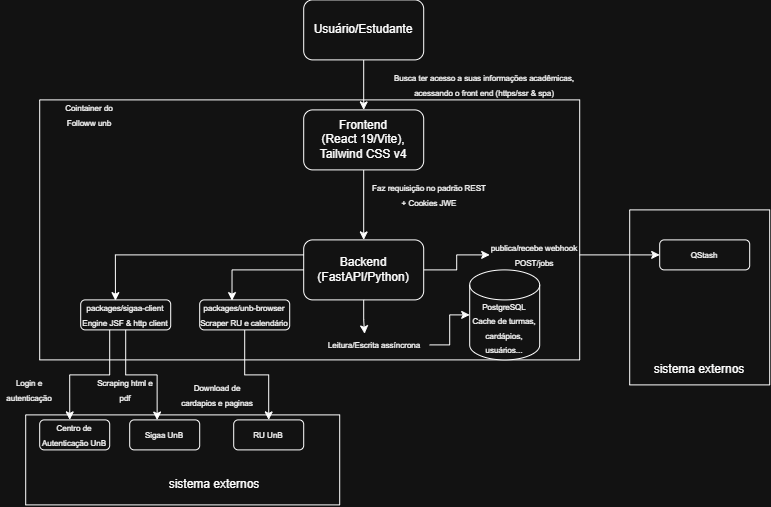

The diagram above was exported from draw.io. Its source (the exported page's mxGraphModel, read from the mxfile embedded in the PNG):
<mxGraphModel dx="1178" dy="663" grid="1" gridSize="10" guides="1" tooltips="1" connect="1" arrows="1" fold="1" page="1" pageScale="1" pageWidth="827" pageHeight="1169" math="0" shadow="0">
  <root>
    <mxCell id="0" />
    <mxCell id="1" parent="0" />
    <mxCell id="Tc3bo0Tkrj0pFOVccax5-18" edge="1" parent="1" source="Tc3bo0Tkrj0pFOVccax5-1" style="edgeStyle=orthogonalEdgeStyle;rounded=0;orthogonalLoop=1;jettySize=auto;html=1;entryX=0.5;entryY=0;entryDx=0;entryDy=0;" target="Tc3bo0Tkrj0pFOVccax5-15">
      <mxGeometry relative="1" as="geometry" />
    </mxCell>
    <mxCell id="Tc3bo0Tkrj0pFOVccax5-1" parent="1" style="rounded=1;whiteSpace=wrap;html=1;" value="Usuário/Estudante" vertex="1">
      <mxGeometry height="60" width="120" x="354" y="90" as="geometry" />
    </mxCell>
    <mxCell id="Tc3bo0Tkrj0pFOVccax5-24" edge="1" parent="1" source="Tc3bo0Tkrj0pFOVccax5-4" style="edgeStyle=orthogonalEdgeStyle;rounded=0;orthogonalLoop=1;jettySize=auto;html=1;entryX=0;entryY=0.5;entryDx=0;entryDy=0;" target="Tc3bo0Tkrj0pFOVccax5-23">
      <mxGeometry relative="1" as="geometry" />
    </mxCell>
    <mxCell id="Tc3bo0Tkrj0pFOVccax5-4" parent="1" style="rounded=1;whiteSpace=wrap;html=1;" value="Backend&lt;div&gt;(FastAPI/Python)&lt;/div&gt;" vertex="1">
      <mxGeometry height="60" width="120" x="354" y="330" as="geometry" />
    </mxCell>
    <mxCell id="Tc3bo0Tkrj0pFOVccax5-16" edge="1" parent="1" source="Tc3bo0Tkrj0pFOVccax5-15" style="edgeStyle=orthogonalEdgeStyle;rounded=0;orthogonalLoop=1;jettySize=auto;html=1;entryX=0.5;entryY=0;entryDx=0;entryDy=0;" target="Tc3bo0Tkrj0pFOVccax5-4">
      <mxGeometry relative="1" as="geometry" />
    </mxCell>
    <mxCell id="Tc3bo0Tkrj0pFOVccax5-15" parent="1" style="rounded=1;whiteSpace=wrap;html=1;" value="Frontend&lt;div&gt;(React 19/Vite), Tailwind CSS v4&lt;/div&gt;" vertex="1">
      <mxGeometry height="60" width="120" x="354" y="200" as="geometry" />
    </mxCell>
    <mxCell id="Tc3bo0Tkrj0pFOVccax5-17" parent="1" style="text;html=1;whiteSpace=wrap;strokeColor=none;fillColor=none;align=center;verticalAlign=middle;rounded=0;" value="&lt;font style=&quot;font-size: 8px;&quot;&gt;Faz requisição no padrão REST + Cookies JWE&lt;/font&gt;" vertex="1">
      <mxGeometry height="30" width="120" x="420" y="270" as="geometry" />
    </mxCell>
    <mxCell id="Tc3bo0Tkrj0pFOVccax5-20" parent="1" style="text;html=1;whiteSpace=wrap;strokeColor=none;fillColor=none;align=center;verticalAlign=middle;rounded=0;" value="&lt;font style=&quot;font-size: 8px;&quot;&gt;Leitura/Escrita assíncrona&lt;/font&gt;" vertex="1">
      <mxGeometry height="30" width="110" x="370" y="420" as="geometry" />
    </mxCell>
    <mxCell id="Tc3bo0Tkrj0pFOVccax5-25" edge="1" parent="1" source="Tc3bo0Tkrj0pFOVccax5-23" style="edgeStyle=orthogonalEdgeStyle;rounded=0;orthogonalLoop=1;jettySize=auto;html=1;">
      <mxGeometry relative="1" as="geometry">
        <mxPoint x="710" y="345" as="targetPoint" />
      </mxGeometry>
    </mxCell>
    <mxCell id="Tc3bo0Tkrj0pFOVccax5-27" parent="1" style="rounded=1;whiteSpace=wrap;html=1;" value="&lt;font style=&quot;font-size: 8px;&quot;&gt;QStash&lt;/font&gt;" vertex="1">
      <mxGeometry height="30" width="90" x="710" y="330" as="geometry" />
    </mxCell>
    <mxCell id="Tc3bo0Tkrj0pFOVccax5-28" parent="1" style="rounded=1;whiteSpace=wrap;html=1;" value="&lt;font style=&quot;font-size: 8px;&quot;&gt;packages/sigaa-client&lt;/font&gt;&lt;div&gt;&lt;font style=&quot;font-size: 8px;&quot;&gt;Engine JSF &amp;amp; http client&lt;/font&gt;&lt;/div&gt;" vertex="1">
      <mxGeometry height="30" width="90" x="131" y="390" as="geometry" />
    </mxCell>
    <mxCell id="Tc3bo0Tkrj0pFOVccax5-40" edge="1" parent="1" source="Tc3bo0Tkrj0pFOVccax5-29" style="edgeStyle=orthogonalEdgeStyle;rounded=0;orthogonalLoop=1;jettySize=auto;html=1;entryX=0.5;entryY=0;entryDx=0;entryDy=0;" target="Tc3bo0Tkrj0pFOVccax5-34">
      <mxGeometry relative="1" as="geometry" />
    </mxCell>
    <mxCell id="Tc3bo0Tkrj0pFOVccax5-29" parent="1" style="rounded=1;whiteSpace=wrap;html=1;" value="&lt;span style=&quot;font-size: 8px;&quot;&gt;packages/unb-browser&lt;/span&gt;&lt;div&gt;&lt;span style=&quot;font-size: 8px;&quot;&gt;Scraper RU e calendário&lt;/span&gt;&lt;/div&gt;" vertex="1">
      <mxGeometry height="30" width="90" x="250" y="390" as="geometry" />
    </mxCell>
    <mxCell id="Tc3bo0Tkrj0pFOVccax5-30" edge="1" parent="1" source="Tc3bo0Tkrj0pFOVccax5-4" style="edgeStyle=orthogonalEdgeStyle;rounded=0;orthogonalLoop=1;jettySize=auto;html=1;exitX=0;exitY=0.25;exitDx=0;exitDy=0;entryX=0.386;entryY=0.024;entryDx=0;entryDy=0;entryPerimeter=0;" target="Tc3bo0Tkrj0pFOVccax5-28">
      <mxGeometry relative="1" as="geometry" />
    </mxCell>
    <mxCell id="Tc3bo0Tkrj0pFOVccax5-31" edge="1" parent="1" source="Tc3bo0Tkrj0pFOVccax5-4" style="edgeStyle=orthogonalEdgeStyle;rounded=0;orthogonalLoop=1;jettySize=auto;html=1;entryX=0.359;entryY=0.024;entryDx=0;entryDy=0;entryPerimeter=0;" target="Tc3bo0Tkrj0pFOVccax5-29">
      <mxGeometry relative="1" as="geometry" />
    </mxCell>
    <mxCell id="Tc3bo0Tkrj0pFOVccax5-32" parent="1" style="rounded=1;whiteSpace=wrap;html=1;" value="&lt;font style=&quot;font-size: 8px;&quot;&gt;Centro de Autenticação UnB&lt;/font&gt;" vertex="1">
      <mxGeometry height="30" width="70" x="90" y="510" as="geometry" />
    </mxCell>
    <mxCell id="Tc3bo0Tkrj0pFOVccax5-33" parent="1" style="rounded=1;whiteSpace=wrap;html=1;" value="&lt;font style=&quot;font-size: 8px;&quot;&gt;Sigaa UnB&lt;/font&gt;" vertex="1">
      <mxGeometry height="30" width="70" x="180" y="510" as="geometry" />
    </mxCell>
    <mxCell id="Tc3bo0Tkrj0pFOVccax5-34" parent="1" style="rounded=1;whiteSpace=wrap;html=1;" value="&lt;span style=&quot;font-size: 8px;&quot;&gt;RU UnB&lt;/span&gt;" vertex="1">
      <mxGeometry height="30" width="70" x="284" y="510" as="geometry" />
    </mxCell>
    <mxCell id="Tc3bo0Tkrj0pFOVccax5-36" edge="1" parent="1" source="Tc3bo0Tkrj0pFOVccax5-20" style="edgeStyle=orthogonalEdgeStyle;rounded=0;orthogonalLoop=1;jettySize=auto;html=1;entryX=0;entryY=0.5;entryDx=0;entryDy=0;entryPerimeter=0;" target="Tc3bo0Tkrj0pFOVccax5-19">
      <mxGeometry relative="1" as="geometry" />
    </mxCell>
    <mxCell id="Tc3bo0Tkrj0pFOVccax5-37" edge="1" parent="1" source="Tc3bo0Tkrj0pFOVccax5-4" style="edgeStyle=orthogonalEdgeStyle;rounded=0;orthogonalLoop=1;jettySize=auto;html=1;entryX=0.408;entryY=0.129;entryDx=0;entryDy=0;entryPerimeter=0;" target="Tc3bo0Tkrj0pFOVccax5-20">
      <mxGeometry relative="1" as="geometry" />
    </mxCell>
    <mxCell id="Tc3bo0Tkrj0pFOVccax5-38" edge="1" parent="1" source="Tc3bo0Tkrj0pFOVccax5-28" style="edgeStyle=orthogonalEdgeStyle;rounded=0;orthogonalLoop=1;jettySize=auto;html=1;entryX=0.429;entryY=0;entryDx=0;entryDy=0;entryPerimeter=0;" target="Tc3bo0Tkrj0pFOVccax5-32">
      <mxGeometry relative="1" as="geometry">
        <Array as="points">
          <mxPoint x="160" y="465" />
          <mxPoint x="120" y="465" />
        </Array>
      </mxGeometry>
    </mxCell>
    <mxCell id="Tc3bo0Tkrj0pFOVccax5-39" edge="1" parent="1" source="Tc3bo0Tkrj0pFOVccax5-28" style="edgeStyle=orthogonalEdgeStyle;rounded=0;orthogonalLoop=1;jettySize=auto;html=1;entryX=0.392;entryY=0.005;entryDx=0;entryDy=0;entryPerimeter=0;" target="Tc3bo0Tkrj0pFOVccax5-33">
      <mxGeometry relative="1" as="geometry" />
    </mxCell>
    <mxCell id="Tc3bo0Tkrj0pFOVccax5-41" parent="1" style="text;html=1;whiteSpace=wrap;strokeColor=none;fillColor=none;align=center;verticalAlign=middle;rounded=0;" value="&lt;font style=&quot;font-size: 8px;&quot;&gt;Login e autenticação&lt;/font&gt;" vertex="1">
      <mxGeometry height="30" width="60" x="50" y="465" as="geometry" />
    </mxCell>
    <mxCell id="Tc3bo0Tkrj0pFOVccax5-42" parent="1" style="text;html=1;whiteSpace=wrap;strokeColor=none;fillColor=none;align=center;verticalAlign=middle;rounded=0;" value="&lt;font style=&quot;font-size: 8px;&quot;&gt;Scraping html e pdf&lt;/font&gt;" vertex="1">
      <mxGeometry height="30" width="60" x="146" y="465" as="geometry" />
    </mxCell>
    <mxCell id="Tc3bo0Tkrj0pFOVccax5-43" parent="1" style="text;html=1;whiteSpace=wrap;strokeColor=none;fillColor=none;align=center;verticalAlign=middle;rounded=0;" value="&lt;font style=&quot;font-size: 8px;&quot;&gt;Download de cardapios e paginas&lt;/font&gt;" vertex="1">
      <mxGeometry height="40" width="76" x="230" y="465" as="geometry" />
    </mxCell>
    <mxCell id="Tc3bo0Tkrj0pFOVccax5-45" parent="1" style="swimlane;startSize=0;" value="" vertex="1">
      <mxGeometry height="175" width="140" x="680" y="300" as="geometry" />
    </mxCell>
    <mxCell id="Tc3bo0Tkrj0pFOVccax5-48" parent="Tc3bo0Tkrj0pFOVccax5-45" style="text;html=1;whiteSpace=wrap;strokeColor=none;fillColor=none;align=center;verticalAlign=middle;rounded=0;" value="sistema externos" vertex="1">
      <mxGeometry height="30" width="130" x="5" y="145" as="geometry" />
    </mxCell>
    <mxCell id="Tc3bo0Tkrj0pFOVccax5-46" parent="1" style="swimlane;startSize=0;" value="" vertex="1">
      <mxGeometry height="90" width="314" x="76" y="505" as="geometry" />
    </mxCell>
    <mxCell id="Tc3bo0Tkrj0pFOVccax5-47" parent="1" style="text;html=1;whiteSpace=wrap;strokeColor=none;fillColor=none;align=center;verticalAlign=middle;rounded=0;" value="sistema externos" vertex="1">
      <mxGeometry height="30" width="130" x="200" y="560" as="geometry" />
    </mxCell>
    <mxCell id="Tc3bo0Tkrj0pFOVccax5-49" parent="1" style="swimlane;startSize=0;" value="" vertex="1">
      <mxGeometry height="260" width="540" x="90" y="190" as="geometry" />
    </mxCell>
    <mxCell id="Tc3bo0Tkrj0pFOVccax5-19" parent="Tc3bo0Tkrj0pFOVccax5-49" style="shape=cylinder3;whiteSpace=wrap;html=1;boundedLbl=1;backgroundOutline=1;size=15;" value="&lt;font style=&quot;font-size: 8px;&quot;&gt;PostgreSQL&lt;/font&gt;&lt;div&gt;&lt;font style=&quot;font-size: 8px;&quot;&gt;Cache de turmas, cardápios, usuários...&lt;/font&gt;&lt;/div&gt;" vertex="1">
      <mxGeometry height="90" width="70" x="430" y="170" as="geometry" />
    </mxCell>
    <mxCell id="Tc3bo0Tkrj0pFOVccax5-50" parent="Tc3bo0Tkrj0pFOVccax5-49" style="text;html=1;whiteSpace=wrap;strokeColor=none;fillColor=none;align=center;verticalAlign=middle;rounded=0;" value="&lt;font style=&quot;font-size: 8px;&quot;&gt;Cointainer do Followw unb&lt;/font&gt;" vertex="1">
      <mxGeometry height="30" width="60" x="20" as="geometry" />
    </mxCell>
    <mxCell id="Tc3bo0Tkrj0pFOVccax5-23" parent="Tc3bo0Tkrj0pFOVccax5-49" style="text;html=1;whiteSpace=wrap;strokeColor=none;fillColor=none;align=center;verticalAlign=middle;rounded=0;" value="&lt;font style=&quot;font-size: 8px;&quot;&gt;publica/recebe webhook POST/jobs&lt;/font&gt;" vertex="1">
      <mxGeometry height="30" width="90" x="450" y="140" as="geometry" />
    </mxCell>
    <mxCell id="Tc3bo0Tkrj0pFOVccax5-8" parent="1" style="text;html=1;whiteSpace=wrap;strokeColor=none;fillColor=none;align=center;verticalAlign=middle;rounded=0;" value="&lt;font style=&quot;font-size: 8px;&quot;&gt;Busca ter acesso a suas informações acadêmicas, acessando o front end (https/ssr &amp;amp; spa)&lt;/font&gt;" vertex="1">
      <mxGeometry height="30" width="190" x="440" y="160" as="geometry" />
    </mxCell>
  </root>
</mxGraphModel>